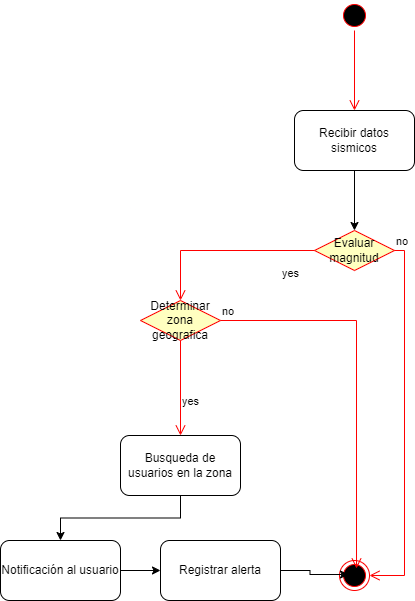

The diagram above was exported from draw.io. Its source (the exported page's mxGraphModel, read from the mxfile embedded in the PNG):
<mxGraphModel dx="1387" dy="778" grid="1" gridSize="10" guides="1" tooltips="1" connect="1" arrows="1" fold="1" page="1" pageScale="1" pageWidth="827" pageHeight="1169" math="0" shadow="0">
  <root>
    <mxCell id="0" />
    <mxCell id="1" parent="0" />
    <mxCell id="MoEJiyiAuqPnCDturpl3-1" value="" style="ellipse;html=1;shape=endState;fillColor=#000000;strokeColor=#ff0000;" vertex="1" parent="1">
      <mxGeometry x="399" y="680" width="30" height="30" as="geometry" />
    </mxCell>
    <mxCell id="MoEJiyiAuqPnCDturpl3-2" value="" style="ellipse;html=1;shape=startState;fillColor=#000000;strokeColor=#ff0000;" vertex="1" parent="1">
      <mxGeometry x="399" y="120" width="30" height="30" as="geometry" />
    </mxCell>
    <mxCell id="MoEJiyiAuqPnCDturpl3-3" value="" style="edgeStyle=orthogonalEdgeStyle;html=1;verticalAlign=bottom;endArrow=open;endSize=8;strokeColor=#ff0000;rounded=0;entryX=0.5;entryY=0;entryDx=0;entryDy=0;" edge="1" source="MoEJiyiAuqPnCDturpl3-2" parent="1" target="MoEJiyiAuqPnCDturpl3-4">
      <mxGeometry relative="1" as="geometry">
        <mxPoint x="414" y="210" as="targetPoint" />
      </mxGeometry>
    </mxCell>
    <mxCell id="MoEJiyiAuqPnCDturpl3-4" value="Recibir datos sismicos" style="rounded=1;whiteSpace=wrap;html=1;" vertex="1" parent="1">
      <mxGeometry x="354" y="230" width="120" height="60" as="geometry" />
    </mxCell>
    <mxCell id="MoEJiyiAuqPnCDturpl3-12" value="Evaluar magnitud" style="rhombus;whiteSpace=wrap;html=1;fontColor=#000000;fillColor=#ffffc0;strokeColor=#ff0000;" vertex="1" parent="1">
      <mxGeometry x="374" y="350" width="80" height="40" as="geometry" />
    </mxCell>
    <mxCell id="MoEJiyiAuqPnCDturpl3-13" value="no" style="edgeStyle=orthogonalEdgeStyle;html=1;align=left;verticalAlign=bottom;endArrow=open;endSize=8;strokeColor=#ff0000;rounded=0;entryX=1;entryY=0.5;entryDx=0;entryDy=0;exitX=1;exitY=0.5;exitDx=0;exitDy=0;" edge="1" source="MoEJiyiAuqPnCDturpl3-12" parent="1" target="MoEJiyiAuqPnCDturpl3-1">
      <mxGeometry x="-1" relative="1" as="geometry">
        <mxPoint x="550" y="380" as="targetPoint" />
      </mxGeometry>
    </mxCell>
    <mxCell id="MoEJiyiAuqPnCDturpl3-14" value="yes" style="edgeStyle=orthogonalEdgeStyle;html=1;align=left;verticalAlign=top;endArrow=open;endSize=8;strokeColor=#ff0000;rounded=0;entryX=0.5;entryY=0;entryDx=0;entryDy=0;" edge="1" source="MoEJiyiAuqPnCDturpl3-12" parent="1" target="MoEJiyiAuqPnCDturpl3-18">
      <mxGeometry x="-0.6304" y="10" relative="1" as="geometry">
        <mxPoint x="280" y="370" as="targetPoint" />
        <mxPoint as="offset" />
      </mxGeometry>
    </mxCell>
    <mxCell id="MoEJiyiAuqPnCDturpl3-15" style="edgeStyle=orthogonalEdgeStyle;rounded=0;orthogonalLoop=1;jettySize=auto;html=1;entryX=0.5;entryY=0;entryDx=0;entryDy=0;" edge="1" parent="1" source="MoEJiyiAuqPnCDturpl3-4" target="MoEJiyiAuqPnCDturpl3-12">
      <mxGeometry relative="1" as="geometry">
        <mxPoint x="410" y="360" as="targetPoint" />
      </mxGeometry>
    </mxCell>
    <mxCell id="MoEJiyiAuqPnCDturpl3-18" value="Determinar zona geografica" style="rhombus;whiteSpace=wrap;html=1;fontColor=#000000;fillColor=#ffffc0;strokeColor=#ff0000;" vertex="1" parent="1">
      <mxGeometry x="200" y="420" width="80" height="40" as="geometry" />
    </mxCell>
    <mxCell id="MoEJiyiAuqPnCDturpl3-19" value="no" style="edgeStyle=orthogonalEdgeStyle;html=1;align=left;verticalAlign=bottom;endArrow=open;endSize=8;strokeColor=#ff0000;rounded=0;entryX=0.567;entryY=0.267;entryDx=0;entryDy=0;entryPerimeter=0;" edge="1" source="MoEJiyiAuqPnCDturpl3-18" parent="1" target="MoEJiyiAuqPnCDturpl3-1">
      <mxGeometry x="-1" relative="1" as="geometry">
        <mxPoint x="380" y="440" as="targetPoint" />
      </mxGeometry>
    </mxCell>
    <mxCell id="MoEJiyiAuqPnCDturpl3-20" value="yes" style="edgeStyle=orthogonalEdgeStyle;html=1;align=left;verticalAlign=top;endArrow=open;endSize=8;strokeColor=#ff0000;rounded=0;entryX=0.5;entryY=0;entryDx=0;entryDy=0;" edge="1" source="MoEJiyiAuqPnCDturpl3-18" parent="1" target="MoEJiyiAuqPnCDturpl3-21">
      <mxGeometry x="-0.2" y="-10" relative="1" as="geometry">
        <mxPoint x="240" y="520" as="targetPoint" />
        <mxPoint x="10" y="10" as="offset" />
      </mxGeometry>
    </mxCell>
    <mxCell id="MoEJiyiAuqPnCDturpl3-23" value="" style="edgeStyle=orthogonalEdgeStyle;rounded=0;orthogonalLoop=1;jettySize=auto;html=1;" edge="1" parent="1" source="MoEJiyiAuqPnCDturpl3-21" target="MoEJiyiAuqPnCDturpl3-22">
      <mxGeometry relative="1" as="geometry" />
    </mxCell>
    <mxCell id="MoEJiyiAuqPnCDturpl3-21" value="Busqueda de usuarios en la zona" style="rounded=1;whiteSpace=wrap;html=1;" vertex="1" parent="1">
      <mxGeometry x="180" y="555" width="120" height="60" as="geometry" />
    </mxCell>
    <mxCell id="MoEJiyiAuqPnCDturpl3-25" value="" style="edgeStyle=orthogonalEdgeStyle;rounded=0;orthogonalLoop=1;jettySize=auto;html=1;" edge="1" parent="1" source="MoEJiyiAuqPnCDturpl3-22" target="MoEJiyiAuqPnCDturpl3-24">
      <mxGeometry relative="1" as="geometry" />
    </mxCell>
    <mxCell id="MoEJiyiAuqPnCDturpl3-22" value="Notificación al usuario" style="rounded=1;whiteSpace=wrap;html=1;" vertex="1" parent="1">
      <mxGeometry x="60" y="660" width="120" height="60" as="geometry" />
    </mxCell>
    <mxCell id="MoEJiyiAuqPnCDturpl3-24" value="Registrar alerta" style="whiteSpace=wrap;html=1;rounded=1;" vertex="1" parent="1">
      <mxGeometry x="220" y="660" width="120" height="60" as="geometry" />
    </mxCell>
    <mxCell id="MoEJiyiAuqPnCDturpl3-26" style="edgeStyle=orthogonalEdgeStyle;rounded=0;orthogonalLoop=1;jettySize=auto;html=1;entryX=0.3;entryY=0.467;entryDx=0;entryDy=0;entryPerimeter=0;" edge="1" parent="1" source="MoEJiyiAuqPnCDturpl3-24" target="MoEJiyiAuqPnCDturpl3-1">
      <mxGeometry relative="1" as="geometry" />
    </mxCell>
  </root>
</mxGraphModel>